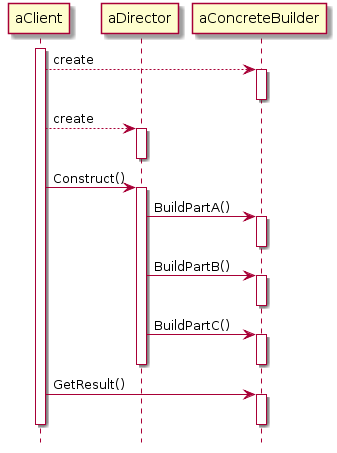

The diagram above was rendered by PlantUML. Its source (embedded in the PNG):
@startuml
hide footbox

participant aClient
participant aDirector
participant aConcreteBuilder

activate aClient

aClient --> aConcreteBuilder : create
activate aConcreteBuilder
deactivate aConcreteBuilder

aClient --> aDirector : create
activate aDirector
deactivate aDirector

aClient -> aDirector : Construct()
activate aDirector

aDirector -> aConcreteBuilder : BuildPartA()
activate aConcreteBuilder
deactivate aConcreteBuilder

aDirector -> aConcreteBuilder : BuildPartB()
activate aConcreteBuilder
deactivate aConcreteBuilder

aDirector -> aConcreteBuilder : BuildPartC()
activate aConcreteBuilder
deactivate aConcreteBuilder

deactivate aDirector

aClient -> aConcreteBuilder : GetResult()
activate aConcreteBuilder
deactivate aConcreteBuilder

deactivate aClient
@enduml